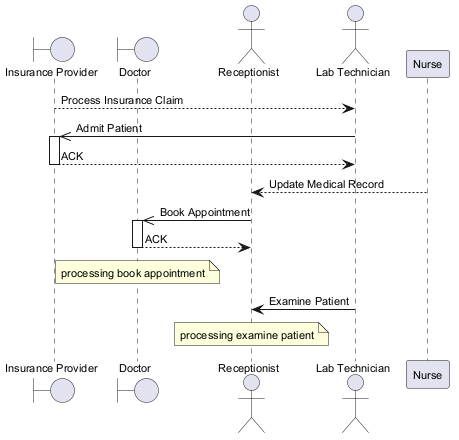

The diagram above was rendered by PlantUML. Its source (embedded in the PNG):
@startuml
skinparam backgroundColor #FFFFFF
skinparam classBackgroundColor #F1F8E9
skinparam classBorderColor #33691E
skinparam defaultFontSize 11
boundary "Insurance Provider" as IP
boundary "Doctor" as D
actor "Receptionist" as R
actor "Lab Technician" as LT
participant "Nurse" as N
IP --> LT : Process Insurance Claim
LT ->> IP : Admit Patient
activate IP
IP --> LT : ACK
deactivate IP
N --> R : Update Medical Record
R ->> D : Book Appointment
activate D
D --> R : ACK
deactivate D
note over D : processing book appointment
LT -> R : Examine Patient
note over R : processing examine patient
@enduml